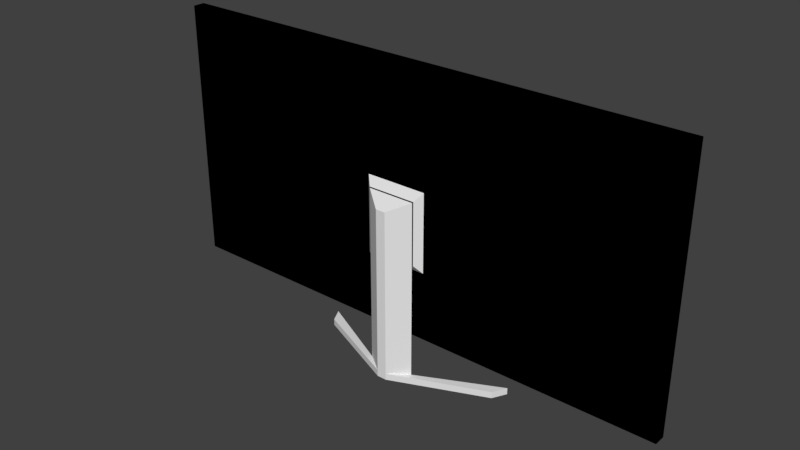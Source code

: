 # Source: tv.blend  (saved by Blender 2.79.0; exported with 4.5.12 LTS)
import bpy
from mathutils import Matrix  # noqa: F401  (used for matrix-valued properties, if any)

bpy.ops.wm.read_factory_settings(use_empty=True)
scene = bpy.context.scene
scene.name = 'Scene'

# ---- collections
col_collection_1 = bpy.data.collections.new('Collection 1'); scene.collection.children.link(col_collection_1)

# ---- materials (node trees are filled in below, after node groups)
mat_material_001 = bpy.data.materials.new('Material.001')
mat_material_001.alpha_threshold = 0.0
mat_material_001.use_transparent_shadow = False
mat_material_001.diffuse_color = (0.0, 0.0, 0.0, 1.0)
mat_material_001.roughness = 0.5
mat_material_001.specular_intensity = 0.1978
mat_material_002 = bpy.data.materials.new('Material.002')
mat_material_002.alpha_threshold = 0.0
mat_material_002.use_transparent_shadow = False
mat_material_002.diffuse_color = (0.0, 0.0, 0.0, 1.0)
mat_material_002.roughness = 0.5
mat_material_002.specular_intensity = 0.08273
mat_material_003 = bpy.data.materials.new('Material.003')
mat_material_003.alpha_threshold = 0.0
mat_material_003.use_transparent_shadow = False
mat_material_003.roughness = 0.5
mat_material_003.specular_intensity = 1.0

# ---- material node trees

# ---- world
world_world = bpy.data.worlds.new('World'); scene.world = world_world
world_world.color = (0.05088, 0.05088, 0.05088)
world_world.use_sun_shadow = False
world_world.sun_shadow_jitter_overblur = 0.0
world_world.cycles.sampling_method = 'MANUAL'

# ---- meshes
me_cube_001 = bpy.data.meshes.new('Cube.001')
me_cube_001.from_pydata([(-0.157, -0.02517, -0.07533), (-0.157, -0.02517, 0.07533), (-0.1927, -0.007686, -0.09266), (-0.1927, -0.007686, 0.09266), (0.157, -0.02517, -0.07533), (0.157, -0.02517, 0.07533), (0.1927, -0.007686, -0.09266), (0.1927, -0.007686, 0.09266), (-0.2, -0.007686, 0.1), (-0.2, -0.007686, -0.1), (0.2, -0.007686, -0.1), (0.2, -0.007686, 0.1), (-0.1927, -0.01076, -0.09266), (-0.1927, -0.01076, 0.09266), (0.1927, -0.01076, -0.09266), (0.1927, -0.01076, 0.09266), (0.02364, -0.007686, -0.1), (-0.02364, -0.007686, -0.1), (-0.02364, -0.007686, 0.1), (0.02364, -0.007686, 0.1), (-0.02364, -0.02517, -0.07533), (0.02364, -0.02517, -0.07533), (0.02364, -0.02517, 0.07533), (-0.02364, -0.02517, 0.07533), (0.02364, -0.007686, -0.09266), (-0.02364, -0.007686, -0.09266), (-0.02364, -0.007686, 0.09266), (0.02364, -0.007686, 0.09266), (0.02364, -0.01076, -0.09266), (-0.02364, -0.01076, -0.09266), (-0.02364, -0.01076, 0.09266), (0.02364, -0.01076, 0.09266), (-0.2, -0.01677, -0.1), (-0.2, -0.01677, 0.1), (0.2, -0.01677, 0.1), (0.2, -0.01677, -0.1), (0.02364, -0.01677, -0.1), (-0.02364, -0.01677, 0.1), (-0.02364, -0.01677, -0.1), (0.02364, -0.01677, 0.1), (-0.2, -0.01677, -0.04091), (-0.2, -0.01677, 0.01897), (-0.2, -0.007686, 0.01897), (-0.2, -0.007686, -0.04091), (0.2, -0.007686, 0.01897), (0.2, -0.007686, -0.04091), (0.2, -0.01677, 0.01897), (0.2, -0.01677, -0.04091), (-0.1927, -0.007686, 0.01897), (-0.1927, -0.007686, -0.04091), (0.1927, -0.007686, 0.01897), (0.1927, -0.007686, -0.04091), (-0.1927, -0.01076, 0.01897), (-0.1927, -0.01076, -0.04091), (0.1927, -0.01076, 0.01897), (0.1927, -0.01076, -0.04091), (-0.02364, -0.01076, 0.01897), (-0.02364, -0.01076, -0.04091), (0.02364, -0.01076, 0.01897), (0.02364, -0.01076, -0.04091), (0.02364, -0.02517, 0.01897), (0.02364, -0.02517, -0.04091), (-0.02364, -0.02517, 0.01897), (-0.02364, -0.02517, -0.04091), (-0.157, -0.02517, -0.04091), (-0.157, -0.02517, 0.01897), (0.157, -0.02517, 0.01897), (0.157, -0.02517, -0.04091), (0.01823, -0.03049, 0.01212), (0.01823, -0.03049, -0.03406), (-0.01823, -0.03049, 0.01212), (-0.01823, -0.03049, -0.03406), (0.003729, -0.0412, 0.004781), (0.003729, -0.0412, -0.03406), (-0.003729, -0.0412, 0.004781), (-0.003729, -0.0412, -0.03406), (0.01823, -0.03049, -0.1222), (-0.01823, -0.03049, -0.1222), (0.003729, -0.0412, -0.1222), (-0.003729, -0.0412, -0.1222), (0.01823, -0.03049, -0.1272), (-0.01823, -0.03049, -0.1272), (0.003729, -0.0412, -0.1272), (-0.003729, -0.0412, -0.1272), (-0.0789, -0.000534, -0.1222), (-0.07336, -0.01125, -0.1222), (-0.0789, -0.000534, -0.1272), (-0.07336, -0.01125, -0.1272), (0.07964, -0.000534, -0.1222), (0.0741, -0.01125, -0.1222), (0.07964, -0.000534, -0.1272), (0.0741, -0.01125, -0.1272), (-0.01876, -0.02997, -0.03473), (-0.01876, -0.02997, 0.01279), (0.01876, -0.02997, 0.01279), (0.01876, -0.02997, -0.03473), (-0.01785, -0.03003, -0.03357), (0.01785, -0.03003, 0.01163), (-0.01785, -0.03003, 0.01163), (0.01785, -0.03003, -0.03357), (-0.01748, -0.03041, -0.0331), (0.01748, -0.03041, 0.01116), (-0.01748, -0.03041, 0.01116), (0.01748, -0.03041, -0.0331)], [], [(41, 33, 8, 42), (25, 2, 12, 29), (44, 11, 34, 46), (62, 23, 1, 65), (16, 10, 35, 36), (18, 8, 33, 37), (49, 2, 9, 43), (24, 6, 10, 16), (26, 3, 8, 18), (50, 7, 11, 44), (58, 31, 15, 54), (27, 7, 15, 31), (48, 3, 13, 52), (51, 6, 14, 55), (3, 26, 30, 13), (26, 27, 31, 30), (52, 13, 30, 56), (56, 30, 31, 58), (7, 27, 19, 11), (27, 26, 18, 19), (2, 25, 17, 9), (25, 24, 16, 17), (11, 19, 39, 34), (19, 18, 37, 39), (9, 17, 38, 32), (17, 16, 36, 38), (66, 5, 22, 60), (60, 22, 23, 62), (6, 24, 28, 14), (24, 25, 29, 28), (65, 1, 33, 41), (67, 4, 35, 47), (4, 21, 36, 35), (1, 23, 37, 33), (20, 0, 32, 38), (21, 20, 38, 36), (22, 5, 34, 39), (23, 22, 39, 37), (5, 66, 46, 34), (66, 67, 47, 46), (0, 64, 40, 32), (64, 65, 41, 40), (21, 61, 63, 20), (102, 100, 71, 70), (4, 67, 61, 21), (67, 66, 60, 61), (29, 57, 59, 28), (57, 56, 58, 59), (12, 53, 57, 29), (53, 52, 56, 57), (7, 50, 54, 15), (50, 51, 55, 54), (2, 49, 53, 12), (49, 48, 52, 53), (28, 59, 55, 14), (59, 58, 54, 55), (6, 51, 45, 10), (51, 50, 44, 45), (3, 48, 42, 8), (48, 49, 43, 42), (20, 63, 64, 0), (63, 62, 65, 64), (10, 45, 47, 35), (45, 44, 46, 47), (32, 40, 43, 9), (40, 41, 42, 43), (71, 69, 76, 77), (103, 101, 68, 69), (100, 103, 69, 71), (101, 102, 70, 68), (73, 72, 74, 75), (69, 68, 72, 73), (68, 70, 74, 72), (70, 71, 75, 74), (76, 78, 89, 88), (75, 71, 77, 79), (69, 73, 78, 76), (73, 75, 79, 78), (81, 80, 82, 83), (77, 76, 80, 81), (83, 79, 85, 87), (78, 79, 83, 82), (85, 84, 86, 87), (81, 83, 87, 86), (79, 77, 84, 85), (77, 81, 86, 84), (88, 89, 91, 90), (80, 76, 88, 90), (78, 82, 91, 89), (82, 80, 90, 91), (60, 62, 93, 94), (63, 61, 95, 92), (61, 60, 94, 95), (62, 63, 92, 93), (94, 93, 98, 97), (92, 95, 99, 96), (95, 94, 97, 99), (93, 92, 96, 98), (97, 98, 102, 101), (96, 99, 103, 100), (99, 97, 101, 103), (98, 96, 100, 102)])
me_cube_001.polygons.foreach_set('material_index', [1, 0, 1, 0, 1, 1, 1, 1, 1, 1, 0, 0, 0, 0, 0, 0, 0, 0, 1, 1, 1, 1, 1, 1, 1, 1, 0, 0, 0, 0, 1, 1, 1, 1, 1, 1, 1, 1, 1, 1, 1, 1, 0, 0, 0, 0, 0, 0, 0, 0, 0, 0, 0, 0, 0, 0, 1, 1, 1, 1, 0, 0, 1, 1, 1, 1, 2, 0, 0, 0, 2, 2, 2, 2, 2, 2, 2, 2, 2, 2, 2, 2, 2, 2, 2, 2, 2, 2, 2, 2, 2, 2, 2, 2, 0, 0, 0, 0, 0, 0, 0, 0])
_uv = me_cube_001.uv_layers.new(name='UVMap')
_uv.uv.foreach_set('vector', [0.03787, 0.2298, 0.0379, 0.3861, 0.02038, 0.3861, 0.02036, 0.2298, 0.3405, 0.8389, 0.0144, 0.8389, 0.0144, 0.8329, 0.3405, 0.8329, 0.8307, 0.2297, 0.8307, 0.3861, 0.8132, 0.3861, 0.8132, 0.2297, 0.3797, 0.2297, 0.3797, 0.3384, 0.1224, 0.3385, 0.1224, 0.2297, 0.4317, 0.853, 0.7719, 0.853, 0.7719, 0.8705, 0.4317, 0.8705, 0.3405, 0.8124, 0.0002407, 0.8124, 0.0002407, 0.7949, 0.3405, 0.7949, 0.006181, 0.1143, 0.006165, 0.0144, 0.02032, 0.0002434, 0.02034, 0.1143, 0.4317, 0.8389, 0.7578, 0.8389, 0.7719, 0.853, 0.4317, 0.853, 0.3405, 0.8265, 0.0144, 0.8265, 0.0002407, 0.8124, 0.3405, 0.8124, 0.8449, 0.2297, 0.8449, 0.3719, 0.8307, 0.3861, 0.8307, 0.2297, 0.4175, 0.5287, 0.4175, 0.3866, 0.7436, 0.3866, 0.7436, 0.5287, 0.4317, 0.8265, 0.7578, 0.8265, 0.7578, 0.8325, 0.4317, 0.8325, 0.006199, 0.2298, 0.006222, 0.3719, 0.0002977, 0.3719, 0.0002753, 0.2298, 0.8449, 0.1142, 0.8449, 0.0144, 0.8508, 0.0144, 0.8508, 0.1142, 0.0144, 0.8265, 0.3405, 0.8265, 0.3405, 0.8325, 0.0144, 0.8325, 0.3405, 0.8265, 0.4317, 0.8265, 0.4317, 0.8325, 0.3405, 0.8325, 0.0002407, 0.5287, 0.0002407, 0.3866, 0.3263, 0.3866, 0.3263, 0.5287, 0.3263, 0.5287, 0.3263, 0.3866, 0.4175, 0.3866, 0.4175, 0.5287, 0.7578, 0.8265, 0.4317, 0.8265, 0.4317, 0.8124, 0.7719, 0.8124, 0.4317, 0.8265, 0.3405, 0.8265, 0.3405, 0.8124, 0.4317, 0.8124, 0.0144, 0.8389, 0.3405, 0.8389, 0.3405, 0.853, 0.0002407, 0.853, 0.3405, 0.8389, 0.4317, 0.8389, 0.4317, 0.853, 0.3405, 0.853, 0.7719, 0.8124, 0.4317, 0.8124, 0.4317, 0.7949, 0.7719, 0.7949, 0.4317, 0.8124, 0.3405, 0.8124, 0.3405, 0.7949, 0.4317, 0.7949, 0.0002407, 0.853, 0.3405, 0.853, 0.3405, 0.8705, 0.0002407, 0.8705, 0.3405, 0.853, 0.4317, 0.853, 0.4317, 0.8705, 0.3405, 0.8705, 0.7281, 0.2296, 0.7282, 0.3384, 0.4709, 0.3384, 0.4709, 0.2297, 0.4709, 0.2297, 0.4709, 0.3384, 0.3797, 0.3384, 0.3797, 0.2297, 0.7578, 0.8389, 0.4317, 0.8389, 0.4317, 0.8329, 0.7578, 0.8329, 0.4317, 0.8389, 0.3405, 0.8389, 0.3405, 0.8329, 0.4317, 0.8329, 0.1224, 0.2297, 0.1224, 0.3385, 0.0379, 0.3861, 0.03787, 0.2298, 0.7286, 0.1142, 0.7286, 0.04783, 0.8132, 0.0002407, 0.8132, 0.1142, 0.6889, 0.9208, 0.4317, 0.9208, 0.4317, 0.8705, 0.7719, 0.8705, 0.08323, 0.7446, 0.3405, 0.7446, 0.3405, 0.7949, 0.0002407, 0.7949, 0.3405, 0.9208, 0.08323, 0.9208, 0.0002407, 0.8705, 0.3405, 0.8705, 0.4317, 0.9208, 0.3405, 0.9208, 0.3405, 0.8705, 0.4317, 0.8705, 0.4317, 0.7446, 0.6889, 0.7446, 0.7719, 0.7949, 0.4317, 0.7949, 0.3405, 0.7446, 0.4317, 0.7446, 0.4317, 0.7949, 0.3405, 0.7949, 0.7286, 0.3385, 0.7286, 0.2297, 0.8132, 0.2297, 0.8132, 0.3861, 0.7286, 0.2297, 0.7286, 0.1142, 0.8132, 0.1142, 0.8132, 0.2297, 0.1224, 0.04782, 0.1224, 0.1142, 0.03785, 0.1142, 0.03784, 0.0002407, 0.1224, 0.1142, 0.1224, 0.2297, 0.03787, 0.2298, 0.03785, 0.1142, 0.4709, 0.04777, 0.4709, 0.1142, 0.3797, 0.1142, 0.3797, 0.04778, 0.7569, 0.6569, 0.7569, 0.5646, 0.7587, 0.5662, 0.7587, 0.6553, 0.7281, 0.04773, 0.7281, 0.1141, 0.4709, 0.1142, 0.4709, 0.04777, 0.7281, 0.1141, 0.7281, 0.2296, 0.4709, 0.2297, 0.4709, 0.1142, 0.3263, 0.7441, 0.3263, 0.6442, 0.4175, 0.6442, 0.4175, 0.7441, 0.3263, 0.6442, 0.3263, 0.5287, 0.4175, 0.5287, 0.4175, 0.6442, 0.0002407, 0.7441, 0.0002407, 0.6442, 0.3263, 0.6442, 0.3263, 0.7441, 0.0002407, 0.6442, 0.0002407, 0.5287, 0.3263, 0.5287, 0.3263, 0.6442, 0.8449, 0.3719, 0.8449, 0.2297, 0.8508, 0.2297, 0.8508, 0.3719, 0.8449, 0.2297, 0.8449, 0.1142, 0.8508, 0.1142, 0.8508, 0.2297, 0.006165, 0.0144, 0.006181, 0.1143, 0.0002567, 0.1143, 0.0002407, 0.0144, 0.006181, 0.1143, 0.006199, 0.2298, 0.0002753, 0.2298, 0.0002567, 0.1143, 0.4175, 0.7441, 0.4175, 0.6442, 0.7436, 0.6442, 0.7436, 0.7441, 0.4175, 0.6442, 0.4175, 0.5287, 0.7436, 0.5287, 0.7436, 0.6442, 0.8449, 0.0144, 0.8449, 0.1142, 0.8307, 0.1142, 0.8307, 0.0002407, 0.8449, 0.1142, 0.8449, 0.2297, 0.8307, 0.2297, 0.8307, 0.1142, 0.006222, 0.3719, 0.006199, 0.2298, 0.02036, 0.2298, 0.02038, 0.3861, 0.006199, 0.2298, 0.006181, 0.1143, 0.02034, 0.1143, 0.02036, 0.2298, 0.3797, 0.04778, 0.3797, 0.1142, 0.1224, 0.1142, 0.1224, 0.04782, 0.3797, 0.1142, 0.3797, 0.2297, 0.1224, 0.2297, 0.1224, 0.1142, 0.8307, 0.0002407, 0.8307, 0.1142, 0.8132, 0.1142, 0.8132, 0.0002407, 0.8307, 0.1142, 0.8307, 0.2297, 0.8132, 0.2297, 0.8132, 0.1142, 0.03784, 0.0002407, 0.03785, 0.1142, 0.02034, 0.1143, 0.02032, 0.0002434, 0.03785, 0.1142, 0.03787, 0.2298, 0.02036, 0.2298, 0.02034, 0.1143, 0.8532, 0.9242, 0.7828, 0.9242, 0.7828, 0.7542, 0.8532, 0.7542, 0.8445, 0.5646, 0.8445, 0.6569, 0.8427, 0.6553, 0.8427, 0.5662, 0.8545, 0.9263, 0.7815, 0.9263, 0.7828, 0.9242, 0.8532, 0.9242, 0.8372, 0.6683, 0.7642, 0.6683, 0.7655, 0.6662, 0.8359, 0.6662, 0.8079, 0.5662, 0.8079, 0.6411, 0.7935, 0.6411, 0.7935, 0.5662, 0.8427, 0.5662, 0.8427, 0.6553, 0.8079, 0.6411, 0.8079, 0.5662, 0.8359, 0.6662, 0.7655, 0.6662, 0.7935, 0.6411, 0.8079, 0.6411, 0.7587, 0.6553, 0.7587, 0.5662, 0.7935, 0.5662, 0.7935, 0.6411, 0.7779, 0.7011, 0.7441, 0.693, 0.8916, 0.693, 0.9096, 0.7078, 0.7935, 0.5662, 0.7587, 0.5662, 0.7587, 0.3962, 0.7935, 0.3962, 0.8427, 0.5662, 0.8079, 0.5662, 0.8079, 0.3962, 0.8427, 0.3962, 0.8079, 0.5662, 0.7935, 0.5662, 0.7935, 0.3962, 0.8079, 0.3962, 0.1173, 0.9791, 0.1876, 0.9791, 0.1596, 0.9998, 0.1453, 0.9998, 0.8532, 0.7542, 0.7828, 0.7542, 0.7828, 0.7446, 0.8532, 0.7446, 0.4776, 0.929, 0.477, 0.9386, 0.331, 0.9309, 0.3315, 0.9213, 0.8079, 0.3962, 0.7935, 0.3962, 0.7935, 0.3866, 0.8079, 0.3866, 0.331, 0.9309, 0.3123, 0.9447, 0.3066, 0.937, 0.3253, 0.9232, 0.1173, 0.9791, 0.1453, 0.9998, 0.01093, 0.942, 0.0002407, 0.9213, 0.477, 0.9386, 0.4428, 0.9447, 0.3123, 0.9447, 0.331, 0.9309, 0.4428, 0.9447, 0.4428, 0.9543, 0.3123, 0.9543, 0.3123, 0.9447, 0.9096, 0.7078, 0.8916, 0.693, 0.8978, 0.6856, 0.9157, 0.7004, 0.7774, 0.7107, 0.7779, 0.7011, 0.9096, 0.7078, 0.9091, 0.7174, 0.7441, 0.693, 0.7441, 0.6834, 0.8916, 0.6834, 0.8916, 0.693, 0.1596, 0.9998, 0.1876, 0.9791, 0.3061, 0.9213, 0.2954, 0.942, 0.8463, 0.6829, 0.7551, 0.6829, 0.7603, 0.6745, 0.8411, 0.6745, 0.8636, 0.9409, 0.7724, 0.9409, 0.7776, 0.9326, 0.8584, 0.9326, 0.8573, 0.553, 0.8573, 0.6685, 0.85, 0.6619, 0.85, 0.5596, 0.7441, 0.6685, 0.7441, 0.553, 0.7514, 0.5596, 0.7514, 0.6619, 0.8411, 0.6745, 0.7603, 0.6745, 0.7629, 0.6704, 0.8385, 0.6704, 0.8584, 0.9326, 0.7776, 0.9326, 0.7802, 0.9284, 0.8558, 0.9284, 0.85, 0.5596, 0.85, 0.6619, 0.8463, 0.6586, 0.8463, 0.5629, 0.7514, 0.6619, 0.7514, 0.5596, 0.7551, 0.5629, 0.7551, 0.6586, 0.8385, 0.6704, 0.7629, 0.6704, 0.7642, 0.6683, 0.8372, 0.6683, 0.8558, 0.9284, 0.7802, 0.9284, 0.7815, 0.9263, 0.8545, 0.9263, 0.8463, 0.5629, 0.8463, 0.6586, 0.8445, 0.6569, 0.8445, 0.5646, 0.7551, 0.6586, 0.7551, 0.5629, 0.7569, 0.5646, 0.7569, 0.6569])
me_cube_001.materials.append(mat_material_001)
me_cube_001.materials.append(mat_material_002)
me_cube_001.materials.append(mat_material_003)
me_cube_001.use_remesh_preserve_volume = False
me_cube_001.use_remesh_preserve_attributes = False
me_cube_001.use_mirror_vertex_groups = False
me_cube_001.update()

# ---- objects
ob_cube = bpy.data.objects.new('Cube', me_cube_001)

# ---- transforms, parenting, visibility, modifiers, constraints
ob_cube.location = (0.0, 0.0, 0.0)
ob_cube.lineart.crease_threshold = 0.0

# ---- collection membership
col_collection_1.objects.link(ob_cube)

# ---- scene / render settings (as saved in the file)
scene.frame_start = 1; scene.frame_end = 250; scene.frame_set(1)
scene.render.engine = 'BLENDER_EEVEE_NEXT'
scene.render.resolution_percentage = 50
scene.render.dither_intensity = 0.0
scene.cycles.use_denoising = False
scene.cycles.samples = 128
scene.cycles.sampling_pattern = 'TABULATED_SOBOL'
scene.cycles.use_adaptive_sampling = False
scene.cycles.use_light_tree = False
scene.cycles.blur_glossy = 0.0
scene.cycles.sample_clamp_indirect = 0.0
scene.view_settings.view_transform = 'Standard'
bpy.context.view_layer.update()

# ---- added for rendering (the .blend has no active camera and no usable light): camera, sun
cam_auto = bpy.data.cameras.new('AutoCamera')
cam_auto.lens = 50.0
cam_auto.sensor_width = 36.0
cam_auto.clip_end = 1000.0
ob_auto_camera = bpy.data.objects.new('AutoCamera', cam_auto)
scene.collection.objects.link(ob_auto_camera)
ob_auto_camera.location = (0.42727, -0.533593, 0.328231)
ob_auto_camera.rotation_euler = (1.09748, -7.21219e-08, 0.694738)
scene.camera = ob_auto_camera
light_auto_sun = bpy.data.lights.new('AutoSun', 'SUN')
light_auto_sun.energy = 3.0
light_auto_sun.angle = 0.0523599
ob_auto_sun = bpy.data.objects.new('AutoSun', light_auto_sun)
scene.collection.objects.link(ob_auto_sun)
ob_auto_sun.rotation_euler = (0.872665, 0.174533, 0.523599)
bpy.context.view_layer.update()
